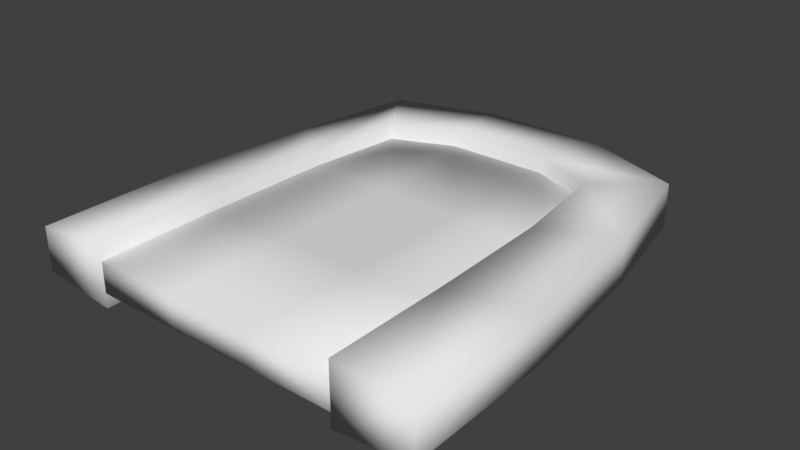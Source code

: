 # Source: Door_Stone.blend  (saved by Blender 2.78.0; exported with 4.5.12 LTS)
import bpy
from mathutils import Matrix  # noqa: F401  (used for matrix-valued properties, if any)

bpy.ops.wm.read_factory_settings(use_empty=True)
scene = bpy.context.scene
scene.name = 'Scene'

# ---- collections
col_collection_1 = bpy.data.collections.new('Collection 1'); scene.collection.children.link(col_collection_1)

# ---- materials (node trees are filled in below, after node groups)
mat_material = bpy.data.materials.new('Material')
mat_material.alpha_threshold = 0.0
mat_material.use_transparent_shadow = False
mat_material.roughness = 0.5
mat_material.line_color = (0.0, 0.0, 0.0, 1.0)

# ---- material node trees

# ---- world
world_world = bpy.data.worlds.new('World'); scene.world = world_world
world_world.color = (0.05088, 0.05088, 0.05088)
world_world.use_sun_shadow = False
world_world.sun_shadow_jitter_overblur = 0.0
world_world.cycles.sampling_method = 'MANUAL'

# ---- meshes
me_cube_002 = bpy.data.meshes.new('Cube.002')
me_cube_002.from_pydata([(-1.356, -1.115e-08, 0.1477), (-1.102, 2.833, 0.1477), (-1.356, 1.115e-08, -0.1477), (-1.102, 2.833, -0.1477), (-0.8522, -1.51e-08, 0.2), (-0.7556, 2.334, 0.2), (-0.8522, 1.51e-08, -0.2), (-0.7556, 2.334, -0.2), (0.8421, -1.51e-08, 0.2), (0.7463, 2.334, 0.2), (0.8421, 1.51e-08, -0.2), (0.7463, 2.334, -0.2), (1.346, -1.115e-08, 0.1477), (1.093, 2.778, 0.1477), (1.346, 1.115e-08, -0.1477), (1.093, 2.778, -0.1477), (0.8421, 0.8364, 0.2), (0.824, 1.673, 0.2), (0.824, 1.673, -0.2), (0.8421, 0.8364, -0.2), (1.243, 1.981, -0.1477), (1.34, 0.9907, -0.1477), (1.243, 1.981, 0.1477), (1.34, 0.9907, 0.1477), (-1.349, 0.9907, 0.1477), (-1.252, 1.981, 0.1477), (-1.252, 1.981, -0.1477), (-1.349, 0.9907, -0.1477), (-0.8339, 1.673, -0.2), (-0.8522, 0.8364, -0.2), (-0.8339, 1.673, 0.2), (-0.8522, 0.8364, 0.2), (-0.4191, 3.043, -0.1477), (0.4098, 3.043, -0.1477), (-0.3445, 2.509, -0.2), (0.3353, 2.509, -0.2), (-0.3445, 2.509, 0.2), (0.3353, 2.509, 0.2), (-0.4191, 3.043, 0.1477), (0.4098, 3.043, 0.1477)], [], [(25, 1, 3, 26), (26, 3, 7, 28), (28, 7, 5, 30), (30, 5, 1, 25), (2, 6, 4, 0), (17, 9, 11, 18), (18, 11, 15, 20), (20, 15, 13, 22), (22, 13, 9, 17), (10, 14, 12, 8), (12, 23, 16, 8), (23, 22, 17, 16), (14, 21, 23, 12), (21, 20, 22, 23), (10, 19, 21, 14), (19, 18, 20, 21), (8, 16, 19, 10), (16, 17, 18, 19), (4, 31, 24, 0), (31, 30, 25, 24), (6, 29, 31, 4), (29, 28, 30, 31), (2, 27, 29, 6), (27, 26, 28, 29), (0, 24, 27, 2), (24, 25, 26, 27), (33, 15, 11, 35), (35, 11, 9, 37), (37, 9, 13, 39), (39, 13, 15, 33), (1, 38, 32, 3), (38, 39, 33, 32), (5, 36, 38, 1), (36, 37, 39, 38), (7, 34, 36, 5), (34, 35, 37, 36), (3, 32, 34, 7), (32, 33, 35, 34)])
me_cube_002.polygons.foreach_set('use_smooth', [True] * 38)
_uv = me_cube_002.uv_layers.new(name='UVMap')
_uv.uv.foreach_set('vector', [0.8628, 0.7466, 0.8628, 0.9099, 0.807, 0.9099, 0.807, 0.7466, 0.2682, 0.4479, 0.2976, 0.2872, 0.363, 0.382, 0.3473, 0.5068, 0.1752, 0.1113, 0.04952, 0.1113, 0.04952, 0.03581, 0.1752, 0.03581, 0.1833, 0.7173, 0.1989, 0.842, 0.1336, 0.9368, 0.1042, 0.7762, 0.3962, 0.795, 0.3863, 0.6999, 0.4618, 0.6999, 0.452, 0.795, 0.1752, 0.2172, 0.04953, 0.2172, 0.04953, 0.1417, 0.1752, 0.1417, 0.6622, 0.5068, 0.6466, 0.382, 0.712, 0.2977, 0.7415, 0.4478, 0.9481, 0.7603, 0.9481, 0.9133, 0.8924, 0.9133, 0.8924, 0.7603, 0.5775, 0.7762, 0.548, 0.9264, 0.4826, 0.842, 0.4982, 0.7173, 0.3878, 0.665, 0.3977, 0.5699, 0.4535, 0.5699, 0.4634, 0.665, 0.5998, 0.4023, 0.5971, 0.5893, 0.5029, 0.5594, 0.5041, 0.4015, 0.5971, 0.5893, 0.5775, 0.7762, 0.4982, 0.7173, 0.5029, 0.5594, 0.9481, 0.3853, 0.9481, 0.5724, 0.8924, 0.5724, 0.8924, 0.3853, 0.9481, 0.5724, 0.9481, 0.7603, 0.8924, 0.7603, 0.8924, 0.5724, 0.6682, 0.8226, 0.6669, 0.6646, 0.7611, 0.6348, 0.7638, 0.8218, 0.6669, 0.6646, 0.6622, 0.5068, 0.7415, 0.4478, 0.7611, 0.6348, 0.4911, 0.2172, 0.3332, 0.2172, 0.3332, 0.1417, 0.4911, 0.1417, 0.3332, 0.2172, 0.1752, 0.2172, 0.1752, 0.1417, 0.3332, 0.1417, 0.1775, 0.4015, 0.1787, 0.5594, 0.08458, 0.5892, 0.08197, 0.4022, 0.1787, 0.5594, 0.1833, 0.7173, 0.1042, 0.7762, 0.08458, 0.5892, 0.4911, 0.1113, 0.3332, 0.1113, 0.3332, 0.03581, 0.4911, 0.03581, 0.3332, 0.1113, 0.1752, 0.1113, 0.1752, 0.03581, 0.3332, 0.03581, 0.246, 0.8219, 0.2486, 0.6348, 0.3427, 0.6646, 0.3415, 0.8226, 0.2486, 0.6348, 0.2682, 0.4479, 0.3473, 0.5068, 0.3427, 0.6646, 0.8628, 0.3716, 0.8628, 0.5587, 0.807, 0.5587, 0.807, 0.3716, 0.8628, 0.5587, 0.8628, 0.7466, 0.807, 0.7466, 0.807, 0.5587, 0.583, 0.2478, 0.712, 0.2977, 0.6466, 0.382, 0.569, 0.3491, 0.7302, 0.1449, 0.8146, 0.1449, 0.8146, 0.2204, 0.7302, 0.2204, 0.405, 0.875, 0.4826, 0.842, 0.548, 0.9264, 0.419, 0.9763, 0.654, 0.09754, 0.5157, 0.09754, 0.5157, 0.04179, 0.654, 0.04179, 0.9453, 0.09754, 0.8105, 0.09754, 0.8105, 0.04179, 0.9453, 0.04179, 0.8105, 0.09754, 0.654, 0.09754, 0.654, 0.04179, 0.8105, 0.04179, 0.1989, 0.842, 0.2766, 0.875, 0.2625, 0.9763, 0.1336, 0.9368, 0.2766, 0.875, 0.405, 0.875, 0.419, 0.9763, 0.2625, 0.9763, 0.5175, 0.1449, 0.6019, 0.1449, 0.6019, 0.2204, 0.5175, 0.2204, 0.6019, 0.1449, 0.7302, 0.1449, 0.7302, 0.2204, 0.6019, 0.2204, 0.2976, 0.2872, 0.4265, 0.2478, 0.4406, 0.3491, 0.363, 0.382, 0.4265, 0.2478, 0.583, 0.2478, 0.569, 0.3491, 0.4406, 0.3491])
me_cube_002.materials.append(mat_material)
me_cube_002.use_remesh_preserve_volume = False
me_cube_002.use_remesh_preserve_attributes = False
me_cube_002.use_mirror_vertex_groups = False
me_cube_002.update()
me_cube_001 = bpy.data.meshes.new('Cube.001')
me_cube_001.from_pydata([(0.8463, 7.55e-09, -0.1), (0.8463, -7.55e-09, 0.1), (-0.8459, -7.55e-09, 0.1), (-0.8459, 7.55e-09, -0.1), (0.75, 2.325, -0.1), (0.75, 2.325, 0.1), (-0.75, 2.325, 0.1), (-0.75, 2.325, -0.1), (0.2822, 7.55e-09, -0.1), (-0.2818, 7.55e-09, -0.1), (0.2822, -7.55e-09, 0.1), (-0.2818, -7.55e-09, 0.1), (0.3408, 2.5, -0.1), (-0.3408, 2.5, -0.1), (0.3408, 2.5, 0.1), (-0.3408, 2.5, 0.1), (0.8463, 0.8333, -0.1), (0.8281, 1.667, -0.1), (0.8463, 0.8333, 0.1), (0.8281, 1.667, 0.1), (-0.8459, 0.8333, 0.1), (-0.8278, 1.667, 0.1), (-0.8459, 0.8333, -0.1), (-0.8278, 1.667, -0.1), (0.2822, 0.8333, -0.1), (0.2761, 1.667, -0.1), (-0.2818, 0.8333, -0.1), (-0.2758, 1.667, -0.1), (0.2761, 1.667, 0.1), (0.2822, 0.8333, 0.1), (-0.2758, 1.667, 0.1), (-0.2818, 0.8333, 0.1)], [], [(9, 11, 2, 3), (13, 7, 6, 15), (17, 4, 5, 19), (30, 15, 6, 21), (21, 6, 7, 23), (26, 9, 3, 22), (16, 0, 8, 24), (24, 8, 9, 26), (19, 5, 14, 28), (28, 14, 15, 30), (4, 12, 14, 5), (12, 13, 15, 14), (0, 1, 10, 8), (8, 10, 11, 9), (10, 29, 31, 11), (29, 28, 30, 31), (1, 18, 29, 10), (18, 19, 28, 29), (12, 25, 27, 13), (25, 24, 26, 27), (4, 17, 25, 12), (17, 16, 24, 25), (13, 27, 23, 7), (27, 26, 22, 23), (2, 20, 22, 3), (20, 21, 23, 22), (11, 31, 20, 2), (31, 30, 21, 20), (0, 16, 18, 1), (16, 17, 19, 18)])
me_cube_001.polygons.foreach_set('use_smooth', [True] * 30)
_uv = me_cube_001.uv_layers.new(name='UVMap')
_uv.uv.foreach_set('vector', [0.6599, 0.02787, 0.6599, 0.08134, 0.5091, 0.08134, 0.5091, 0.02787, 0.1551, 0.08912, 0.03608, 0.08912, 0.03608, 0.03565, 0.1551, 0.03565, 0.6494, 0.9147, 0.8266, 0.9147, 0.8266, 0.9681, 0.6494, 0.9681, 0.1795, 0.5671, 0.1621, 0.7899, 0.05271, 0.743, 0.03192, 0.5671, 0.6494, 0.8258, 0.8266, 0.8258, 0.8266, 0.8793, 0.6494, 0.8793, 0.8165, 0.3443, 0.8165, 0.1216, 0.9673, 0.1216, 0.9673, 0.3443, 0.5149, 0.3443, 0.5149, 0.1216, 0.6657, 0.1216, 0.6657, 0.3443, 0.6657, 0.3443, 0.6657, 0.1216, 0.8165, 0.1216, 0.8165, 0.3443, 0.4746, 0.5671, 0.4537, 0.743, 0.3443, 0.7899, 0.327, 0.5671, 0.327, 0.5671, 0.3443, 0.7899, 0.1621, 0.7899, 0.1795, 0.5671, 0.4563, 0.08912, 0.3373, 0.08912, 0.3373, 0.03565, 0.4563, 0.03565, 0.3373, 0.08912, 0.1551, 0.08912, 0.1551, 0.03565, 0.3373, 0.03565, 0.9615, 0.02787, 0.9615, 0.08134, 0.8107, 0.08134, 0.8107, 0.02787, 0.8107, 0.02787, 0.8107, 0.08134, 0.6599, 0.08134, 0.6599, 0.02787, 0.3287, 0.1216, 0.3287, 0.3443, 0.1779, 0.3443, 0.1779, 0.1216, 0.3287, 0.3443, 0.327, 0.5671, 0.1795, 0.5671, 0.1779, 0.3443, 0.4795, 0.1216, 0.4795, 0.3443, 0.3287, 0.3443, 0.3287, 0.1216, 0.4795, 0.3443, 0.4746, 0.5671, 0.327, 0.5671, 0.3287, 0.3443, 0.65, 0.7899, 0.6673, 0.5671, 0.8148, 0.5671, 0.8322, 0.7899, 0.6673, 0.5671, 0.6657, 0.3443, 0.8165, 0.3443, 0.8148, 0.5671, 0.5406, 0.743, 0.5197, 0.5671, 0.6673, 0.5671, 0.65, 0.7899, 0.5197, 0.5671, 0.5149, 0.3443, 0.6657, 0.3443, 0.6673, 0.5671, 0.8322, 0.7899, 0.8148, 0.5671, 0.9624, 0.5671, 0.9416, 0.743, 0.8148, 0.5671, 0.8165, 0.3443, 0.9673, 0.3443, 0.9624, 0.5671, 0.2038, 0.8258, 0.4266, 0.8258, 0.4266, 0.8793, 0.2038, 0.8793, 0.4266, 0.8258, 0.6494, 0.8258, 0.6494, 0.8793, 0.4266, 0.8793, 0.1779, 0.1216, 0.1779, 0.3443, 0.02707, 0.3443, 0.02707, 0.1216, 0.1779, 0.3443, 0.1795, 0.5671, 0.03192, 0.5671, 0.02707, 0.3443, 0.2038, 0.9147, 0.4266, 0.9147, 0.4266, 0.9681, 0.2038, 0.9681, 0.4266, 0.9147, 0.6494, 0.9147, 0.6494, 0.9681, 0.4266, 0.9681])
me_cube_001.materials.append(mat_material)
me_cube_001.use_remesh_preserve_volume = False
me_cube_001.use_remesh_preserve_attributes = False
me_cube_001.use_mirror_vertex_groups = False
me_cube_001.update()

# ---- objects
ob_door_stone_frame = bpy.data.objects.new('Door_Stone_Frame', me_cube_002)
ob_door_stone = bpy.data.objects.new('Door_Stone', me_cube_001)

# ---- transforms, parenting, visibility, modifiers, constraints
ob_door_stone_frame.location = (0.0, 0.0, 0.0)
ob_door_stone_frame.lineart.crease_threshold = 0.0
ob_door_stone.location = (0.0, 0.0, 0.0)
ob_door_stone.lineart.crease_threshold = 0.0

# ---- collection membership
col_collection_1.objects.link(ob_door_stone_frame)
col_collection_1.objects.link(ob_door_stone)

# ---- scene / render settings (as saved in the file)
scene.frame_start = 1; scene.frame_end = 250; scene.frame_set(1)
scene.render.engine = 'BLENDER_EEVEE_NEXT'
scene.render.resolution_percentage = 50
scene.render.dither_intensity = 0.0
scene.cycles.use_denoising = False
scene.cycles.samples = 128
scene.cycles.sampling_pattern = 'TABULATED_SOBOL'
scene.cycles.light_sampling_threshold = 0.0
scene.cycles.use_adaptive_sampling = False
scene.cycles.use_light_tree = False
scene.cycles.blur_glossy = 0.0
scene.cycles.sample_clamp_indirect = 0.0
scene.view_settings.view_transform = 'Standard'
bpy.context.view_layer.update()

# ---- added for rendering (the .blend has no active camera and no usable light): camera, sun
cam_auto = bpy.data.cameras.new('AutoCamera')
cam_auto.lens = 50.0
cam_auto.sensor_width = 36.0
cam_auto.clip_end = 1000.0
ob_auto_camera = bpy.data.objects.new('AutoCamera', cam_auto)
scene.collection.objects.link(ob_auto_camera)
ob_auto_camera.location = (3.77875, -3.01845, 3.0267)
ob_auto_camera.rotation_euler = (1.09748, -7.21219e-08, 0.694738)
scene.camera = ob_auto_camera
light_auto_sun = bpy.data.lights.new('AutoSun', 'SUN')
light_auto_sun.energy = 3.0
light_auto_sun.angle = 0.0523599
ob_auto_sun = bpy.data.objects.new('AutoSun', light_auto_sun)
scene.collection.objects.link(ob_auto_sun)
ob_auto_sun.rotation_euler = (0.872665, 0.174533, 0.523599)
bpy.context.view_layer.update()

